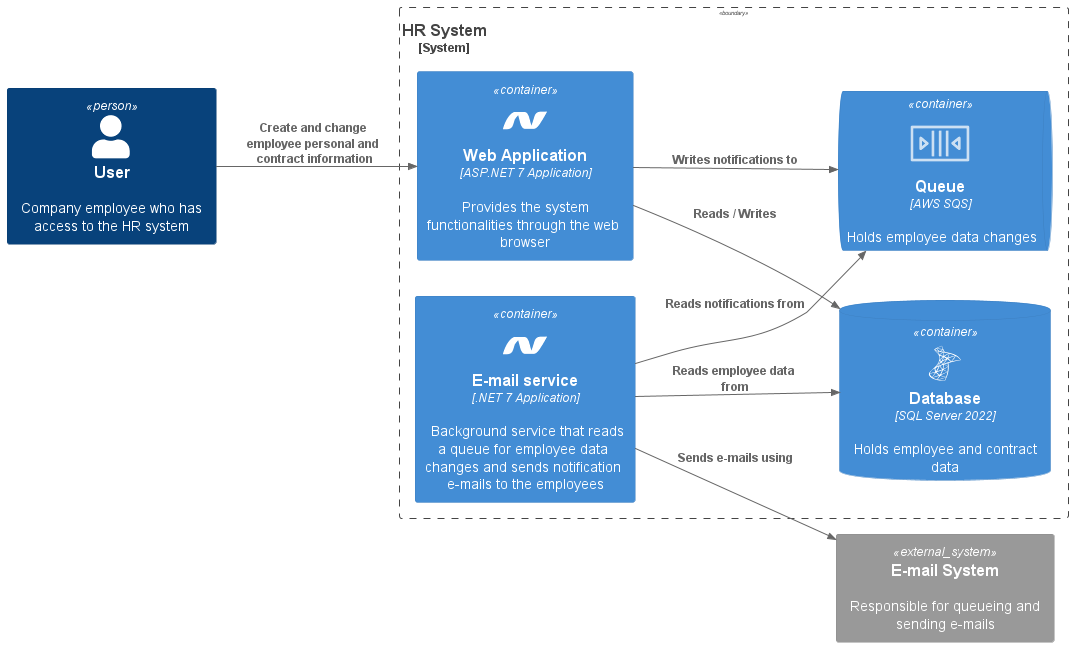

The diagram above was rendered by PlantUML. Its source (embedded in the PNG):
@startuml C4_HRSystem_Containers

!define DEVICONS https://raw.githubusercontent.com/tupadr3/plantuml-icon-font-sprites/master/devicons
!define AWSPuml https://raw.githubusercontent.com/awslabs/aws-icons-for-plantuml/v14.0/dist

!include <C4/C4_Container>
!include DEVICONS/msql_server.puml
!include DEVICONS/dotnet.puml
!include AWSPuml/AWSCommon.puml
!include AWSPuml/ApplicationIntegration/SimpleQueueServiceQueue.puml

left to right direction

Person(user, "User", "Company employee who has access to the HR system")

System_Boundary(hrSystem, "HR System") {
    Container(webApp, "Web Application", "ASP.NET 7 Application", "Provides the system functionalities through the web browser", $sprite="dotnet")

    Container(backgroundService, "E-mail service", ".NET 7 Application", "Background service that reads a queue for employee data changes and sends notification e-mails to the employees", $sprite="dotnet")

    ContainerDb(database, "Database", "SQL Server 2022", "Holds employee and contract data", $sprite="msql_server")

    ContainerQueue(emailQueue, "Queue", "AWS SQS", "Holds employee data changes", $sprite="SimpleQueueServiceQueue")
}

System_Ext(emailSystem, "E-mail System", "Responsible for queueing and sending e-mails")

Rel(user, webApp, "Create and change employee personal and contract information", "")

Rel(webApp, database, "Reads / Writes", "")
Rel(webApp, emailQueue, "Writes notifications to", "")

Rel(backgroundService, emailQueue, "Reads notifications from", "")
Rel(backgroundService, database, "Reads employee data from", "")
Rel(backgroundService, emailSystem, "Sends e-mails using", "")

@enduml